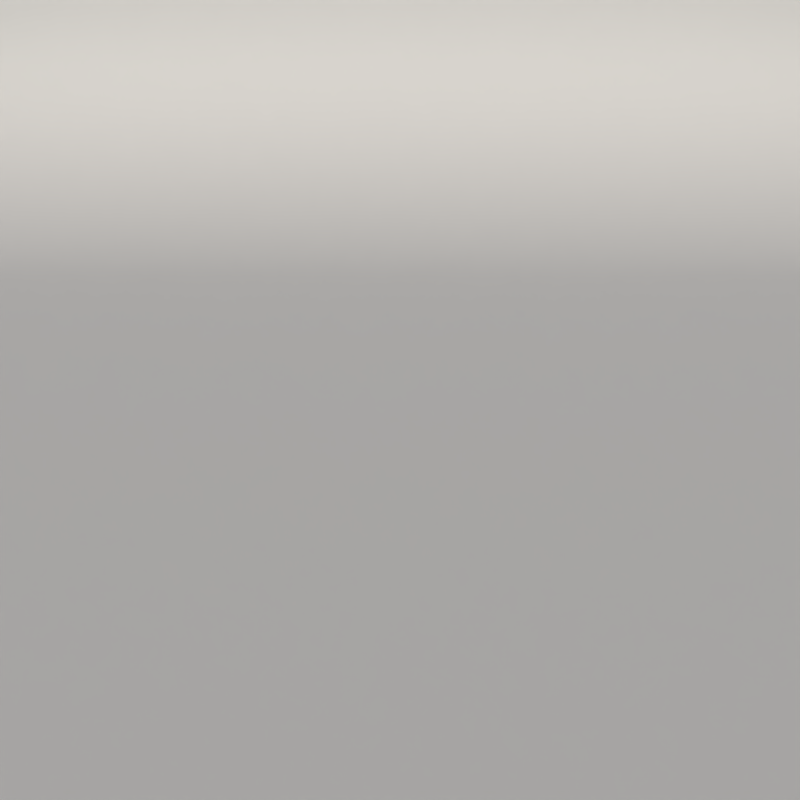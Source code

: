 # Source: Carpet.blend  (saved by Blender 2.70.0; exported with 4.5.12 LTS)
import bpy
from mathutils import Matrix  # noqa: F401  (used for matrix-valued properties, if any)

bpy.ops.wm.read_factory_settings(use_empty=True)
scene = bpy.context.scene
scene.name = 'Scene'

# ---- collections
col_collection_1 = bpy.data.collections.new('Collection 1'); scene.collection.children.link(col_collection_1)

# ---- materials (node trees are filled in below, after node groups)
mat_floor = bpy.data.materials.new('Floor')
mat_floor.alpha_threshold = 0.0
mat_floor.roughness = 0.5
mat_floor.line_color = (0.0, 0.0, 0.0, 1.0)
mat_material = bpy.data.materials.new('Material')
mat_material.alpha_threshold = 0.0
mat_material.preview_render_type = 'HAIR'
mat_material.roughness = 0.5
mat_material.line_color = (0.0, 0.0, 0.0, 1.0)

# ---- material node trees
mat_floor.use_nodes = True; mat_floor.node_tree.nodes.clear()
_N = mat_floor.node_tree.nodes; _L = mat_floor.node_tree.links
n0 = _N.new('ShaderNodeOutputMaterial'); n0.name = 'Material Output'; n0.location = (300, 300)
n1 = _N.new('ShaderNodeBsdfDiffuse'); n1.name = 'Diffuse BSDF'; n1.location = (10, 300)
_L.new(n1.outputs[0], n0.inputs[0])
n0.is_active_output = True
mat_material.use_nodes = True; mat_material.node_tree.nodes.clear()
_N = mat_material.node_tree.nodes; _L = mat_material.node_tree.links
n0 = _N.new('ShaderNodeAddShader'); n0.name = 'Add Shader'; n0.location = (345, 279)
n1 = _N.new('ShaderNodeOutputMaterial'); n1.name = 'Material Output'; n1.location = (740, 242)
n2 = _N.new('ShaderNodeBsdfDiffuse'); n2.name = 'Diffuse BSDF'; n2.location = (18, 288)
n2.inputs[0].default_value = (0.606, 0.5703, 0.5158, 1.0)
n3 = _N.new('ShaderNodeBsdfAnisotropic'); n3.name = 'Glossy BSDF'; n3.location = (16, 169)
n3.distribution = 'BECKMANN'
n3.inputs[0].default_value = (0.6038, 0.5711, 0.5149, 1.0)
n3.inputs[1].default_value = 0.3162
n4 = _N.new('ShaderNodeMixShader'); n4.name = 'Mix Shader'; n4.location = (194, 287)
n4.inputs[0].default_value = 0.01
n5 = _N.new('ShaderNodeBsdfTranslucent'); n5.name = 'Translucent BSDF'; n5.location = (189, 41)
n6 = _N.new('ShaderNodeValToRGB'); n6.name = 'ColorRamp'; n6.location = (-355, -71)
while len(n6.color_ramp.elements) > 1: n6.color_ramp.elements.remove(n6.color_ramp.elements[-1])
n6.color_ramp.elements[0].position = 0.3773; n6.color_ramp.elements[0].color = (0.0, 0.0, 0.0, 1.0)
_e = n6.color_ramp.elements.new(1.0); _e.color = (1.0, 1.0, 1.0, 1.0)
n7 = _N.new('ShaderNodeHairInfo'); n7.name = 'Hair Info'; n7.location = (-525, -143)
n8 = _N.new('ShaderNodeRGBCurve'); n8.name = 'RGB Curves'; n8.location = (-77, 10)
n8.width = 205
_c = n8.mapping.curves[3]
while len(_c.points) > 2: _c.points.remove(_c.points[-1])
_c.points[0].location = (0.0, 0.0); _c.points[0].handle_type = 'AUTO'
_c.points[1].location = (0.66176, 0.31875); _c.points[1].handle_type = 'AUTO'
_p = _c.points.new(1.0, 1.0); _p.handle_type = 'AUTO'
n8.mapping.update()
_L.new(n2.outputs[0], n4.inputs[1])
_L.new(n4.outputs[0], n0.inputs[0])
_L.new(n3.outputs[0], n4.inputs[2])
_L.new(n0.outputs[0], n1.inputs[0])
_L.new(n5.outputs[0], n0.inputs[1])
_L.new(n7.outputs[1], n6.inputs[0])
_L.new(n6.outputs[0], n8.inputs[1])
_L.new(n8.outputs[0], n5.inputs[0])
n1.is_active_output = True

# ---- world
world_world = bpy.data.worlds.new('World'); scene.world = world_world
world_world.use_nodes = True; world_world.node_tree.nodes.clear()
_N = world_world.node_tree.nodes; _L = world_world.node_tree.links
n0 = _N.new('ShaderNodeOutputWorld'); n0.name = 'World Output'; n0.location = (300, 300)
n1 = _N.new('ShaderNodeBackground'); n1.name = 'Background'; n1.location = (10, 300)
n1.inputs[1].default_value = 0.7
n2 = _N.new('ShaderNodeTexSky'); n2.name = 'Sky Texture'; n2.location = (-190, 300)
n2.sky_type = 'HOSEK_WILKIE'
n2.sun_direction = (0.4302, 0.4972, 0.7535)
n2.sun_elevation = 1.571
_L.new(n1.outputs[0], n0.inputs[0])
_L.new(n2.outputs[0], n1.inputs[0])
n0.is_active_output = True
world_world.color = (0.05088, 0.05088, 0.05088)
world_world.use_sun_shadow = False
world_world.sun_shadow_jitter_overblur = 0.0
world_world.cycles.sampling_method = 'MANUAL'
world_world.cycles.sample_map_resolution = 256

# ---- cameras
cam_camera = bpy.data.cameras.new('Camera')
cam_camera.clip_end = 100.0
cam_camera.lens = 25.0
cam_camera.sensor_width = 32.0
cam_camera.sensor_height = 18.0
cam_camera.dof.focus_distance = 0.0

# ---- lights
light_sun = bpy.data.lights.new('Sun', 'SUN')
light_sun.color = (1.0, 0.9275, 0.8186)
light_sun.transmission_factor = 0.0
light_sun.angle = 0.1993
light_sun.energy = 2.5
light_sun.shadow_buffer_clip_start = 0.5
light_sun.shadow_soft_size = 0.1
light_sun.shadow_cascade_max_distance = 1000.0
light_sun.cycles.use_multiple_importance_sampling = False

# ---- meshes
me_cube_052 = bpy.data.meshes.new('Cube.052')
me_cube_052.from_pydata([(2.324, 1.391, 9.436e-10), (-2.797, 0.6948, 9.436e-10), (3.169, -2.382, 2.058), (-1.952, -3.078, 2.058), (3.169, -2.382, 1.712), (2.797, -0.6948, 2.619e-10), (3.167, -2.377, 1.578), (3.164, -2.361, 1.445), (3.158, -2.336, 1.313), (3.15, -2.3, 1.183), (3.14, -2.254, 1.057), (3.128, -2.198, 0.935), (3.114, -2.134, 0.8177), (3.098, -2.06, 0.7059), (3.08, -1.978, 0.6003), (3.06, -1.888, 0.5016), (3.038, -1.791, 0.4103), (3.015, -1.687, 0.327), (2.991, -1.576, 0.2523), (2.966, -1.461, 0.1866), (2.939, -1.341, 0.1304), (2.912, -1.216, 0.08381), (2.884, -1.089, 0.04732), (2.855, -0.9588, 0.02108), (2.826, -0.8272, 0.005279), (-2.324, -1.391, 2.619e-10), (-1.952, -3.078, 1.712), (-2.294, -1.523, 0.005279), (-2.265, -1.655, 0.02108), (-2.237, -1.785, 0.04732), (-2.209, -1.912, 0.08381), (-2.181, -2.037, 0.1304), (-2.155, -2.157, 0.1866), (-2.129, -2.273, 0.2523), (-2.105, -2.383, 0.327), (-2.082, -2.487, 0.4103), (-2.061, -2.584, 0.5016), (-2.041, -2.674, 0.6003), (-2.023, -2.756, 0.7059), (-2.007, -2.83, 0.8177), (-1.993, -2.894, 0.935), (-1.98, -2.95, 1.057), (-1.97, -2.996, 1.183), (-1.962, -3.032, 1.313), (-1.957, -3.058, 1.445), (-1.953, -3.073, 1.578)], [], [(26, 4, 2, 3), (4, 26, 45, 6), (6, 45, 44, 7), (7, 44, 43, 8), (8, 43, 42, 9), (9, 42, 41, 10), (10, 41, 40, 11), (11, 40, 39, 12), (12, 39, 38, 13), (13, 38, 37, 14), (14, 37, 36, 15), (15, 36, 35, 16), (16, 35, 34, 17), (17, 34, 33, 18), (18, 33, 32, 19), (19, 32, 31, 20), (20, 31, 30, 21), (21, 30, 29, 22), (22, 29, 28, 23), (23, 28, 27, 24), (24, 27, 25, 5), (0, 5, 25, 1)])
me_cube_052.polygons.foreach_set('use_smooth', [True] * 22)
_uv = me_cube_052.uv_layers.new(name='UVMap')
_uv.uv.foreach_set('vector', [-0.8216, -0.9748, 1.82, -0.9378, 1.82, -0.9378, -0.8216, -0.9748, 1.82, -0.9378, -0.8216, -0.9748, -0.8216, -0.9748, 1.82, -0.9378, 1.82, -0.9378, -0.8216, -0.9748, -0.8216, -0.9748, 1.82, -0.9378, 1.82, -0.9378, -0.8216, -0.9748, -0.8216, -0.9748, 1.82, -0.9378, 1.82, -0.9378, -0.8216, -0.9748, -0.8216, -0.9748, 1.82, -0.9378, 1.82, -0.9378, -0.8216, -0.9748, -0.8216, -0.9748, 1.82, -0.9378, 1.82, -0.9378, -0.8216, -0.9748, -0.8216, -0.9748, 1.82, -0.9378, 1.82, -0.9378, -0.8216, -0.9748, -0.8216, -0.9748, 1.82, -0.9378, 1.82, -0.9378, -0.8216, -0.9748, -0.8216, -0.9748, 1.82, -0.9378, 1.82, -0.9378, -0.8216, -0.9748, -0.8216, -0.9748, 1.82, -0.9378, 1.82, -0.9378, -0.8216, -0.9748, -0.8232, -0.8609, 1.818, -0.824, 1.818, -0.824, -0.8232, -0.8609, -0.8254, -0.7023, 1.816, -0.6653, 1.816, -0.6653, -0.8254, -0.7023, -0.8261, -0.6544, 1.815, -0.6174, 1.815, -0.6174, -0.8261, -0.6544, -0.8268, -0.6036, 1.814, -0.5666, 1.814, -0.5666, -0.8268, -0.6036, -0.8276, -0.5504, 1.814, -0.5134, 1.814, -0.5134, -0.8276, -0.5504, -0.8284, -0.4949, 1.813, -0.458, 1.813, -0.458, -0.8284, -0.4949, -0.8292, -0.4377, 1.812, -0.4007, 1.812, -0.4007, -0.8292, -0.4377, -0.83, -0.3789, 1.811, -0.342, 1.811, -0.342, -0.83, -0.3789, -0.8308, -0.3191, 1.81, -0.2821, 1.81, -0.2821, -0.8308, -0.3191, -0.8317, -0.2585, 1.81, -0.2215, 1.81, -0.2215, -0.8317, -0.2585, -0.8325, -0.1975, 1.809, -0.1605, 1.78, 1.898, 1.809, -0.1605, -0.8325, -0.1975, -0.8613, 1.861])
me_cube_052.materials.append(mat_floor)
me_cube_052.use_remesh_preserve_volume = False
me_cube_052.use_remesh_preserve_attributes = False
me_cube_052.use_mirror_vertex_groups = False
me_cube_052.update()
me_plane = bpy.data.meshes.new('Plane')
me_plane.from_pydata([(1.0, -1.5, 0.0), (-1.0, -1.5, 0.0), (1.0, 1.5, 0.0), (-1.0, 1.5, 0.0)], [], [(1, 0, 2, 3)])
_uv = me_plane.uv_layers.new(name='UVMap')
_uv.uv.foreach_set('vector', [0.0, 0.0, 1.0, 0.0, 1.0, 1.0, 0.0, 1.0])
me_plane.materials.append(mat_material)
me_plane.use_remesh_preserve_volume = False
me_plane.use_remesh_preserve_attributes = False
me_plane.use_mirror_vertex_groups = False
me_plane.update()

# ---- objects
ob_camera = bpy.data.objects.new('Camera', cam_camera)
ob_sun = bpy.data.objects.new('Sun', light_sun)
ob_floor = bpy.data.objects.new('Floor', me_cube_052)
ob_carpet = bpy.data.objects.new('Carpet', me_plane)

# ---- transforms, parenting, visibility, modifiers, constraints
ob_camera.location = (0.4693, -6.191, 1.688)
ob_camera.rotation_euler = (1.218, -3.223e-06, 0.1813)
ob_camera.lineart.crease_threshold = 0.0
ob_sun.location = (-3.82, -10.85, 12.56)
ob_sun.rotation_euler = (0.9894, 0.06999, -0.3747)
ob_sun.lineart.crease_threshold = 0.0
ob_floor.location = (0.2963, -2.892, 0.01602)
ob_floor.rotation_euler = (0.0, 0.0, 3.148)
ob_floor.scale = (5.268, 6.703, 3.606)
ob_floor.lock_rotations_4d = False
ob_floor.empty_display_type = 'ARROWS'
ob_floor.lineart.crease_threshold = 0.0
ob_carpet.location = (0.0, 0.0, 0.0)
ob_carpet.rotation_euler = (0.0, 0.0, -3.656)
ob_carpet.scale = (2.267, 2.267, 2.267)
ob_carpet.lineart.crease_threshold = 0.0
_m = ob_carpet.modifiers.new('ParticleSystem 1', 'PARTICLE_SYSTEM')

# ---- collection membership
col_collection_1.objects.link(ob_camera)
col_collection_1.objects.link(ob_sun)
col_collection_1.objects.link(ob_floor)
col_collection_1.objects.link(ob_carpet)

# ---- scene / render settings (as saved in the file)
scene.camera = ob_camera
scene.frame_start = 1; scene.frame_end = 250; scene.frame_set(1)
scene.render.engine = 'CYCLES'
scene.render.image_settings.compression = 90
scene.render.resolution_x = 1024
scene.render.resolution_y = 1024
scene.render.dither_intensity = 0.0
scene.render.border_max_y = 0.9873
scene.cycles.use_denoising = False
scene.cycles.samples = 500
scene.cycles.sampling_pattern = 'TABULATED_SOBOL'
scene.cycles.light_sampling_threshold = 0.0
scene.cycles.use_adaptive_sampling = False
scene.cycles.use_light_tree = False
scene.cycles.blur_glossy = 0.5
scene.cycles.volume_bounces = 1
scene.cycles.pixel_filter_type = 'GAUSSIAN'
scene.cycles.sample_clamp_indirect = 0.0
scene.view_settings.view_transform = 'Standard'
bpy.context.view_layer.update()
